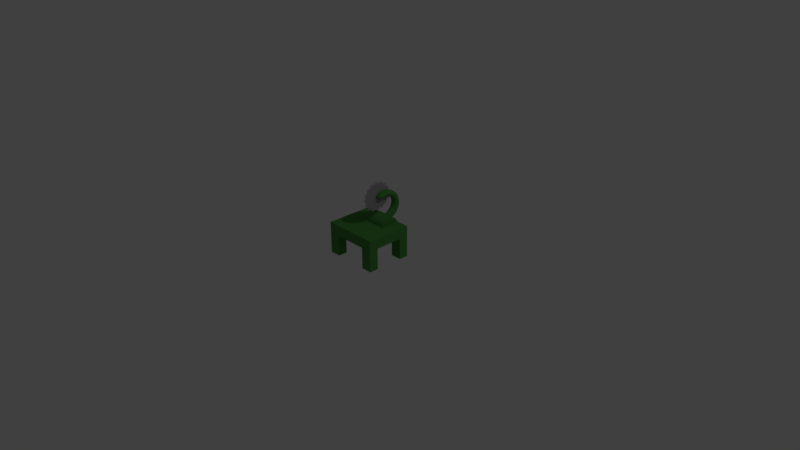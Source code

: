 # Source: lesorub_1_.blend  (saved by Blender 2.79.0; exported with 4.5.12 LTS)
import bpy
from mathutils import Matrix  # noqa: F401  (used for matrix-valued properties, if any)

bpy.ops.wm.read_factory_settings(use_empty=True)
scene = bpy.context.scene
scene.name = 'Scene'

# ---- collections
col_collection_1 = bpy.data.collections.new('Collection 1'); scene.collection.children.link(col_collection_1)

# ---- materials (node trees are filled in below, after node groups)
mat_material = bpy.data.materials.new('Material')
mat_material.alpha_threshold = 0.0
mat_material.use_transparent_shadow = False
mat_material.diffuse_color = (0.07923, 0.2883, 0.06153, 1.0)
mat_material.roughness = 0.5
mat_material.line_color = (0.0, 0.0, 0.0, 1.0)
mat_material_001 = bpy.data.materials.new('Material.001')
mat_material_001.alpha_threshold = 0.0
mat_material_001.use_transparent_shadow = False
mat_material_001.diffuse_color = (0.3424, 0.3424, 0.3424, 1.0)
mat_material_001.roughness = 0.5

# ---- material node trees

# ---- world
world_world = bpy.data.worlds.new('World'); scene.world = world_world
world_world.color = (0.05088, 0.05088, 0.05088)
world_world.use_sun_shadow = False
world_world.sun_shadow_jitter_overblur = 0.0
world_world.cycles.sampling_method = 'MANUAL'

# ---- cameras
cam_camera = bpy.data.cameras.new('Camera')
cam_camera.clip_end = 100.0
cam_camera.lens = 35.0
cam_camera.sensor_width = 32.0
cam_camera.sensor_height = 18.0
cam_camera.ortho_scale = 7.314
cam_camera.dof.focus_distance = 0.0
cam_camera.dof.aperture_fstop = 128.0

# ---- lights
light_lamp = bpy.data.lights.new('Lamp', 'POINT')
light_lamp.transmission_factor = 0.0
light_lamp.cutoff_distance = 30.0
light_lamp.energy = 100.0
light_lamp.shadow_buffer_clip_start = 1.001
light_lamp.shadow_soft_size = 0.1
light_lamp.shadow_maximum_resolution = 0.006
light_lamp.use_absolute_resolution = True

# ---- meshes
me_cube = bpy.data.meshes.new('Cube')
me_cube.from_pydata([(1.0, 1.0, 1.5), (1.0, -1.0, 1.5), (-1.0, -1.0, 1.5), (-1.0, 1.0, 1.5), (1.0, 0.6, 1.0), (1.0, -0.6, 1.0), (0.6, 1.0, 1.0), (-0.6, 1.0, 1.0), (0.6, -1.0, 1.0), (-0.6, -1.0, 1.0), (-1.0, -0.6, 1.0), (-1.0, 0.6, 1.0), (0.6, 0.6, 1.0), (-0.6, 0.6, 1.0), (0.6, -0.6, 1.0), (-0.6, -0.6, 1.0), (1.0, -0.6, 0.0), (1.0, -1.0, 0.0), (-0.6, 1.0, 0.0), (-1.0, 1.0, 0.0), (-0.6, -1.0, 0.0), (-1.0, -1.0, 0.0), (-1.0, 0.6, 0.0), (1.0, 1.0, 0.0), (1.0, 0.6, 0.0), (0.6, 1.0, 0.0), (0.6, -1.0, 0.0), (-1.0, -0.6, 0.0), (-0.6, 0.6, 0.0), (0.6, 0.6, 0.0), (-0.6, -0.6, 0.0), (0.6, -0.6, 0.0), (-0.239, 0.9496, 1.454), (0.561, 0.9496, 1.454), (-0.239, 0.1496, 1.454), (0.561, 0.1496, 1.454), (-0.239, 0.1573, 1.532), (0.561, 0.1573, 1.532), (-0.239, 0.1801, 1.607), (0.561, 0.1801, 1.607), (-0.239, 0.217, 1.677), (0.561, 0.217, 1.677), (-0.239, 0.2668, 1.737), (0.561, 0.2668, 1.737), (-0.239, 0.3274, 1.787), (0.561, 0.3274, 1.787), (-0.239, 0.3965, 1.824), (0.561, 0.3965, 1.824), (-0.239, 0.4716, 1.847), (0.561, 0.4716, 1.847), (-0.239, 0.5496, 1.854), (0.561, 0.5496, 1.854), (-0.239, 0.6277, 1.847), (0.561, 0.6277, 1.847), (-0.239, 0.7027, 1.824), (0.561, 0.7027, 1.824), (-0.239, 0.7719, 1.787), (0.561, 0.7719, 1.787), (-0.239, 0.8325, 1.737), (0.561, 0.8325, 1.737), (-0.239, 0.8822, 1.677), (0.561, 0.8822, 1.677), (-0.239, 0.9192, 1.607), (0.561, 0.9192, 1.607), (-0.239, 0.9419, 1.532), (0.561, 0.9419, 1.532), (0.196, 0.6551, 1.572), (0.2412, 0.6551, 1.584), (0.2743, 0.6551, 1.617), (0.2864, 0.6551, 1.662), (0.2743, 0.6551, 1.708), (0.2412, 0.6551, 1.741), (0.196, 0.6551, 1.753), (0.1508, 0.6551, 1.741), (0.1177, 0.6551, 1.708), (0.1055, 0.6551, 1.662), (0.1177, 0.6551, 1.617), (0.1508, 0.6551, 1.584), (0.196, 0.7515, 1.521), (0.2698, 0.7489, 1.541), (0.3239, 0.7418, 1.594), (0.3437, 0.7322, 1.667), (0.3239, 0.7225, 1.741), (0.2698, 0.7155, 1.794), (0.196, 0.7129, 1.814), (0.1221, 0.7155, 1.794), (0.06803, 0.7225, 1.741), (0.04823, 0.7322, 1.667), (0.06803, 0.7418, 1.594), (0.1221, 0.7489, 1.541), (0.196, 0.8462, 1.54), (0.2698, 0.8411, 1.559), (0.3239, 0.8271, 1.611), (0.3437, 0.808, 1.683), (0.3239, 0.7889, 1.754), (0.2698, 0.7749, 1.806), (0.196, 0.7698, 1.825), (0.1221, 0.7749, 1.806), (0.06803, 0.7889, 1.754), (0.04823, 0.808, 1.683), (0.06803, 0.8271, 1.611), (0.1221, 0.8411, 1.559), (0.196, 0.9377, 1.571), (0.2698, 0.9301, 1.589), (0.3239, 0.9095, 1.639), (0.3437, 0.8812, 1.707), (0.3239, 0.8529, 1.776), (0.2698, 0.8322, 1.826), (0.196, 0.8247, 1.844), (0.1221, 0.8322, 1.826), (0.06803, 0.8529, 1.776), (0.04823, 0.8812, 1.707), (0.06803, 0.9095, 1.639), (0.1221, 0.9301, 1.589), (0.196, 1.024, 1.614), (0.2698, 1.014, 1.631), (0.3239, 0.9874, 1.678), (0.3437, 0.9505, 1.742), (0.3239, 0.9136, 1.806), (0.2698, 0.8865, 1.852), (0.196, 0.8766, 1.87), (0.1221, 0.8865, 1.852), (0.06803, 0.9136, 1.806), (0.04823, 0.9505, 1.742), (0.06803, 0.9874, 1.678), (0.1221, 1.014, 1.631), (0.196, 1.105, 1.667), (0.2698, 1.093, 1.683), (0.3239, 1.06, 1.726), (0.3437, 1.015, 1.785), (0.3239, 0.9698, 1.843), (0.2698, 0.9369, 1.886), (0.196, 0.9249, 1.902), (0.1221, 0.9369, 1.886), (0.06803, 0.9698, 1.843), (0.04823, 1.015, 1.785), (0.06803, 1.06, 1.726), (0.1221, 1.093, 1.683), (0.196, 1.177, 1.731), (0.2698, 1.163, 1.745), (0.3239, 1.125, 1.783), (0.3437, 1.073, 1.836), (0.3239, 1.021, 1.888), (0.2698, 0.9824, 1.926), (0.196, 0.9684, 1.94), (0.1221, 0.9824, 1.926), (0.06803, 1.021, 1.888), (0.04823, 1.073, 1.836), (0.06803, 1.125, 1.783), (0.1221, 1.163, 1.745), (0.196, 1.241, 1.804), (0.2698, 1.225, 1.816), (0.3239, 1.182, 1.849), (0.3437, 1.124, 1.894), (0.3239, 1.065, 1.939), (0.2698, 1.022, 1.972), (0.196, 1.007, 1.984), (0.1221, 1.022, 1.972), (0.06803, 1.065, 1.939), (0.04823, 1.124, 1.894), (0.06803, 1.182, 1.849), (0.1221, 1.225, 1.816), (0.196, 1.295, 1.884), (0.2698, 1.278, 1.894), (0.3239, 1.231, 1.921), (0.3437, 1.167, 1.958), (0.3239, 1.103, 1.995), (0.2698, 1.056, 2.022), (0.196, 1.039, 2.032), (0.1221, 1.056, 2.022), (0.06803, 1.103, 1.995), (0.04823, 1.167, 1.958), (0.06803, 1.231, 1.921), (0.1221, 1.278, 1.894), (0.196, 1.337, 1.971), (0.2698, 1.319, 1.978), (0.3239, 1.269, 1.999), (0.3437, 1.201, 2.027), (0.3239, 1.133, 2.055), (0.2698, 1.083, 2.076), (0.196, 1.065, 2.084), (0.1221, 1.083, 2.076), (0.06803, 1.133, 2.055), (0.04823, 1.201, 2.027), (0.06803, 1.269, 1.999), (0.1221, 1.319, 1.978), (0.196, 1.369, 2.062), (0.2698, 1.349, 2.067), (0.3239, 1.297, 2.081), (0.3437, 1.226, 2.1), (0.3239, 1.154, 2.12), (0.2698, 1.102, 2.134), (0.196, 1.083, 2.139), (0.1221, 1.102, 2.134), (0.06803, 1.154, 2.12), (0.04823, 1.226, 2.1), (0.06803, 1.297, 2.081), (0.1221, 1.349, 2.067), (0.196, 1.387, 2.157), (0.2698, 1.368, 2.16), (0.3239, 1.314, 2.167), (0.3437, 1.241, 2.176), (0.3239, 1.168, 2.186), (0.2698, 1.114, 2.193), (0.196, 1.094, 2.196), (0.1221, 1.114, 2.193), (0.06803, 1.168, 2.186), (0.04823, 1.241, 2.176), (0.06803, 1.314, 2.167), (0.1221, 1.368, 2.16), (0.196, 1.394, 2.253), (0.2698, 1.374, 2.253), (0.3239, 1.32, 2.253), (0.3437, 1.246, 2.253), (0.3239, 1.172, 2.253), (0.2698, 1.118, 2.253), (0.196, 1.098, 2.253), (0.1221, 1.118, 2.253), (0.06803, 1.172, 2.253), (0.04823, 1.246, 2.253), (0.06803, 1.32, 2.253), (0.1221, 1.374, 2.253), (0.196, 1.387, 2.35), (0.2698, 1.368, 2.347), (0.3239, 1.314, 2.34), (0.3437, 1.241, 2.33), (0.3239, 1.168, 2.321), (0.2698, 1.114, 2.314), (0.196, 1.094, 2.311), (0.1221, 1.114, 2.314), (0.06803, 1.168, 2.321), (0.04823, 1.241, 2.33), (0.06803, 1.314, 2.34), (0.1221, 1.368, 2.347), (0.196, 1.369, 2.445), (0.2698, 1.349, 2.439), (0.3239, 1.297, 2.425), (0.3437, 1.226, 2.406), (0.3239, 1.154, 2.387), (0.2698, 1.102, 2.373), (0.196, 1.083, 2.368), (0.1221, 1.102, 2.373), (0.06803, 1.154, 2.387), (0.04823, 1.226, 2.406), (0.06803, 1.297, 2.425), (0.1221, 1.349, 2.439), (0.196, 1.337, 2.536), (0.2698, 1.319, 2.528), (0.3239, 1.269, 2.508), (0.3437, 1.201, 2.479), (0.3239, 1.133, 2.451), (0.2698, 1.083, 2.431), (0.196, 1.065, 2.423), (0.1221, 1.083, 2.431), (0.06803, 1.133, 2.451), (0.04823, 1.201, 2.479), (0.06803, 1.269, 2.508), (0.1221, 1.319, 2.528), (0.196, 1.295, 2.623), (0.2698, 1.278, 2.613), (0.3239, 1.231, 2.586), (0.3437, 1.167, 2.549), (0.3239, 1.103, 2.512), (0.2698, 1.056, 2.485), (0.196, 1.039, 2.475), (0.1221, 1.056, 2.485), (0.06803, 1.103, 2.512), (0.04823, 1.167, 2.549), (0.06803, 1.231, 2.586), (0.1221, 1.278, 2.613), (0.196, 1.241, 2.703), (0.2698, 1.225, 2.691), (0.3239, 1.182, 2.658), (0.3437, 1.124, 2.613), (0.3239, 1.065, 2.568), (0.2698, 1.022, 2.535), (0.196, 1.007, 2.523), (0.1221, 1.022, 2.535), (0.06803, 1.065, 2.568), (0.04823, 1.124, 2.613), (0.06803, 1.182, 2.658), (0.1221, 1.225, 2.691), (0.196, 1.177, 2.776), (0.2698, 1.163, 2.762), (0.3239, 1.125, 2.723), (0.3437, 1.073, 2.671), (0.3239, 1.021, 2.619), (0.2698, 0.9824, 2.581), (0.196, 0.9684, 2.567), (0.1221, 0.9824, 2.581), (0.06803, 1.021, 2.619), (0.04823, 1.073, 2.671), (0.06803, 1.125, 2.723), (0.1221, 1.163, 2.762), (0.196, 1.105, 2.839), (0.2698, 1.093, 2.824), (0.3239, 1.06, 2.781), (0.3437, 1.015, 2.722), (0.3239, 0.9698, 2.664), (0.2698, 0.9369, 2.621), (0.196, 0.9249, 2.605), (0.1221, 0.9369, 2.621), (0.06803, 0.9698, 2.664), (0.04823, 1.015, 2.722), (0.06803, 1.06, 2.781), (0.1221, 1.093, 2.824), (0.196, 1.024, 2.893), (0.2698, 1.014, 2.876), (0.3239, 0.9874, 2.829), (0.3437, 0.9505, 2.765), (0.3239, 0.9136, 2.701), (0.2698, 0.8865, 2.654), (0.196, 0.8766, 2.637), (0.1221, 0.8865, 2.654), (0.06803, 0.9136, 2.701), (0.04823, 0.9505, 2.765), (0.06803, 0.9874, 2.829), (0.1221, 1.014, 2.876), (0.196, 0.9377, 2.936), (0.2698, 0.9301, 2.917), (0.3239, 0.9095, 2.868), (0.3437, 0.8812, 2.799), (0.3239, 0.8529, 2.731), (0.2698, 0.8322, 2.681), (0.196, 0.8247, 2.663), (0.1221, 0.8322, 2.681), (0.06803, 0.8529, 2.731), (0.04823, 0.8812, 2.799), (0.06803, 0.9095, 2.868), (0.1221, 0.9301, 2.917), (0.196, 0.8462, 2.967), (0.2698, 0.8411, 2.948), (0.3239, 0.8271, 2.895), (0.3437, 0.808, 2.824), (0.3239, 0.7889, 2.753), (0.2698, 0.7749, 2.701), (0.196, 0.7698, 2.681), (0.1221, 0.7749, 2.701), (0.06803, 0.7889, 2.753), (0.04823, 0.808, 2.824), (0.06803, 0.8271, 2.895), (0.1221, 0.8411, 2.948), (0.196, 0.7515, 2.986), (0.2698, 0.7489, 2.966), (0.3239, 0.7418, 2.912), (0.3437, 0.7322, 2.839), (0.3239, 0.7225, 2.766), (0.2698, 0.7155, 2.712), (0.196, 0.7129, 2.693), (0.1221, 0.7155, 2.712), (0.06803, 0.7225, 2.766), (0.04823, 0.7322, 2.839), (0.06803, 0.7418, 2.912), (0.1221, 0.7489, 2.966), (0.196, 0.6551, 2.992), (0.2698, 0.6551, 2.972), (0.3239, 0.6551, 2.918), (0.3437, 0.6551, 2.844), (0.3239, 0.6551, 2.77), (0.2698, 0.6551, 2.716), (0.196, 0.6551, 2.697), (0.1221, 0.6551, 2.716), (0.06803, 0.6551, 2.77), (0.04823, 0.6551, 2.844), (0.06803, 0.6551, 2.918), (0.1221, 0.6551, 2.972), (0.196, 0.5586, 2.986), (0.2698, 0.5612, 2.966), (0.3239, 0.5683, 2.912), (0.3437, 0.5779, 2.839), (0.3239, 0.5876, 2.766), (0.2698, 0.5946, 2.712), (0.196, 0.5972, 2.693), (0.1221, 0.5946, 2.712), (0.06803, 0.5876, 2.766), (0.04823, 0.5779, 2.839), (0.06803, 0.5683, 2.912), (0.1221, 0.5612, 2.966), (0.196, 0.4639, 2.967), (0.2698, 0.469, 2.948), (0.3239, 0.483, 2.895), (0.3437, 0.5021, 2.824), (0.3239, 0.5212, 2.753), (0.2698, 0.5352, 2.701), (0.196, 0.5403, 2.681), (0.1221, 0.5352, 2.701), (0.06803, 0.5212, 2.753), (0.04823, 0.5021, 2.824), (0.06803, 0.483, 2.895), (0.1221, 0.469, 2.948), (0.196, 0.3724, 2.936), (0.2698, 0.38, 2.917), (0.3239, 0.4007, 2.868), (0.3437, 0.4289, 2.799), (0.3239, 0.4572, 2.731), (0.2698, 0.4779, 2.681), (0.196, 0.4855, 2.663), (0.1221, 0.4779, 2.681), (0.06803, 0.4572, 2.731), (0.04823, 0.4289, 2.799), (0.06803, 0.4007, 2.868), (0.1221, 0.38, 2.917), (0.196, 0.2954, 2.876), (0.2601, 0.304, 2.861), (0.3071, 0.3275, 2.821), (0.3243, 0.3596, 2.765), (0.3071, 0.3917, 2.71), (0.2601, 0.4152, 2.669), (0.196, 0.4238, 2.654), (0.1318, 0.4152, 2.669), (0.08479, 0.3917, 2.71), (0.06759, 0.3596, 2.765), (0.08479, 0.3275, 2.821), (0.1318, 0.304, 2.861), (0.196, 0.2466, 2.786), (0.236, 0.2532, 2.777), (0.2652, 0.271, 2.754), (0.276, 0.2953, 2.722), (0.2652, 0.3197, 2.69), (0.236, 0.3375, 2.667), (0.196, 0.344, 2.659), (0.156, 0.3375, 2.667), (0.1267, 0.3197, 2.69), (0.116, 0.2953, 2.722), (0.1267, 0.271, 2.754), (0.156, 0.2532, 2.777), (0.1313, 0.9862, 2.79), (0.1313, 0.8551, 2.974), (0.1313, 0.9345, 3.05), (0.1313, 0.7429, 3.17), (0.1313, 0.787, 3.271), (0.1313, 0.5641, 3.308), (0.1313, 0.5664, 3.418), (0.1313, 0.3461, 3.368), (0.1313, 0.3061, 3.47), (0.1313, 0.122, 3.339), (0.1313, 0.04583, 3.418), (0.1313, -0.07411, 3.227), (0.1313, -0.1748, 3.271), (0.1313, -0.2123, 3.048), (0.1313, -0.3223, 3.05), (0.1313, -0.2716, 2.83), (0.1313, -0.374, 2.79), (0.1313, -0.2429, 2.606), (0.1313, -0.3223, 2.53), (0.1313, -0.1307, 2.41), (0.1313, -0.1748, 2.309), (0.1313, 0.0481, 2.272), (0.1313, 0.04583, 2.162), (0.1313, 0.2661, 2.212), (0.1313, 0.3061, 2.11), (0.1313, 0.4902, 2.241), (0.1313, 0.5664, 2.162), (0.1313, 0.6863, 2.353), (0.1313, 0.787, 2.309), (0.1313, 0.8245, 2.532), (0.1313, 0.9345, 2.53), (0.1313, 0.8838, 2.75), (0.1507, 1.009, 2.79), (0.1507, 0.8732, 2.98), (0.1507, 0.9552, 3.059), (0.1507, 0.7572, 3.183), (0.1507, 0.8029, 3.287), (0.1507, 0.5726, 3.325), (0.1507, 0.5749, 3.439), (0.1507, 0.3474, 3.387), (0.1507, 0.3061, 3.492), (0.1507, 0.1159, 3.357), (0.1507, 0.03726, 3.439), (0.1507, -0.08663, 3.241), (0.1507, -0.1907, 3.287), (0.1507, -0.2294, 3.056), (0.1507, -0.3429, 3.059), (0.1507, -0.2906, 2.831), (0.1507, -0.3964, 2.79), (0.1507, -0.261, 2.6), (0.1507, -0.3429, 2.521), (0.1507, -0.145, 2.397), (0.1507, -0.1907, 2.293), (0.1507, 0.03961, 2.254), (0.1507, 0.03726, 2.141), (0.1507, 0.2648, 2.193), (0.1507, 0.3061, 2.087), (0.1507, 0.4963, 2.223), (0.1507, 0.575, 2.141), (0.1507, 0.6988, 2.339), (0.1507, 0.8029, 2.293), (0.1507, 0.8416, 2.523), (0.1507, 0.9552, 2.521), (0.1507, 0.9028, 2.749)], [], [(1, 2, 21, 20, 9, 8, 26, 17), (0, 3, 2, 1), (1, 17, 16, 5, 4, 24, 23, 0), (10, 27, 21, 2, 3, 19, 22, 11), (0, 23, 25, 6, 7, 18, 19, 3), (10, 11, 13, 7, 6, 12, 4, 5, 14, 8, 9, 15), (8, 14, 31, 26), (30, 20, 21, 27), (18, 28, 22, 19), (23, 24, 29, 25), (16, 17, 26, 31), (13, 11, 22, 28), (10, 15, 30, 27), (7, 13, 28, 18), (4, 12, 29, 24), (14, 5, 16, 31), (15, 9, 20, 30), (12, 6, 25, 29), (35, 33, 65, 63, 61, 59, 57, 55, 53, 51, 49, 47, 45, 43, 41, 39, 37), (34, 35, 37, 36), (36, 37, 39, 38), (38, 39, 41, 40), (40, 41, 43, 42), (42, 43, 45, 44), (44, 45, 47, 46), (46, 47, 49, 48), (48, 49, 51, 50), (50, 51, 53, 52), (52, 53, 55, 54), (54, 55, 57, 56), (56, 57, 59, 58), (58, 59, 61, 60), (60, 61, 63, 62), (62, 63, 65, 64), (64, 65, 33, 32), (34, 36, 38, 40, 42, 44, 46, 48, 50, 52, 54, 56, 58, 60, 62, 64, 32), (32, 33, 35, 34), (66, 78, 79, 67), (67, 79, 80, 68), (68, 80, 81, 69), (69, 81, 82, 70), (70, 82, 83, 71), (71, 83, 84, 72), (72, 84, 85, 73), (73, 85, 86, 74), (74, 86, 87, 75), (75, 87, 88, 76), (76, 88, 89, 77), (77, 89, 78, 66), (78, 90, 91, 79), (79, 91, 92, 80), (80, 92, 93, 81), (81, 93, 94, 82), (82, 94, 95, 83), (83, 95, 96, 84), (84, 96, 97, 85), (85, 97, 98, 86), (86, 98, 99, 87), (87, 99, 100, 88), (88, 100, 101, 89), (89, 101, 90, 78), (90, 102, 103, 91), (91, 103, 104, 92), (92, 104, 105, 93), (93, 105, 106, 94), (94, 106, 107, 95), (95, 107, 108, 96), (96, 108, 109, 97), (97, 109, 110, 98), (98, 110, 111, 99), (99, 111, 112, 100), (100, 112, 113, 101), (101, 113, 102, 90), (102, 114, 115, 103), (103, 115, 116, 104), (104, 116, 117, 105), (105, 117, 118, 106), (106, 118, 119, 107), (107, 119, 120, 108), (108, 120, 121, 109), (109, 121, 122, 110), (110, 122, 123, 111), (111, 123, 124, 112), (112, 124, 125, 113), (113, 125, 114, 102), (114, 126, 127, 115), (115, 127, 128, 116), (116, 128, 129, 117), (117, 129, 130, 118), (118, 130, 131, 119), (119, 131, 132, 120), (120, 132, 133, 121), (121, 133, 134, 122), (122, 134, 135, 123), (123, 135, 136, 124), (124, 136, 137, 125), (125, 137, 126, 114), (126, 138, 139, 127), (127, 139, 140, 128), (128, 140, 141, 129), (129, 141, 142, 130), (130, 142, 143, 131), (131, 143, 144, 132), (132, 144, 145, 133), (133, 145, 146, 134), (134, 146, 147, 135), (135, 147, 148, 136), (136, 148, 149, 137), (137, 149, 138, 126), (138, 150, 151, 139), (139, 151, 152, 140), (140, 152, 153, 141), (141, 153, 154, 142), (142, 154, 155, 143), (143, 155, 156, 144), (144, 156, 157, 145), (145, 157, 158, 146), (146, 158, 159, 147), (147, 159, 160, 148), (148, 160, 161, 149), (149, 161, 150, 138), (150, 162, 163, 151), (151, 163, 164, 152), (152, 164, 165, 153), (153, 165, 166, 154), (154, 166, 167, 155), (155, 167, 168, 156), (156, 168, 169, 157), (157, 169, 170, 158), (158, 170, 171, 159), (159, 171, 172, 160), (160, 172, 173, 161), (161, 173, 162, 150), (162, 174, 175, 163), (163, 175, 176, 164), (164, 176, 177, 165), (165, 177, 178, 166), (166, 178, 179, 167), (167, 179, 180, 168), (168, 180, 181, 169), (169, 181, 182, 170), (170, 182, 183, 171), (171, 183, 184, 172), (172, 184, 185, 173), (173, 185, 174, 162), (174, 186, 187, 175), (175, 187, 188, 176), (176, 188, 189, 177), (177, 189, 190, 178), (178, 190, 191, 179), (179, 191, 192, 180), (180, 192, 193, 181), (181, 193, 194, 182), (182, 194, 195, 183), (183, 195, 196, 184), (184, 196, 197, 185), (185, 197, 186, 174), (186, 198, 199, 187), (187, 199, 200, 188), (188, 200, 201, 189), (189, 201, 202, 190), (190, 202, 203, 191), (191, 203, 204, 192), (192, 204, 205, 193), (193, 205, 206, 194), (194, 206, 207, 195), (195, 207, 208, 196), (196, 208, 209, 197), (197, 209, 198, 186), (198, 210, 211, 199), (199, 211, 212, 200), (200, 212, 213, 201), (201, 213, 214, 202), (202, 214, 215, 203), (203, 215, 216, 204), (204, 216, 217, 205), (205, 217, 218, 206), (206, 218, 219, 207), (207, 219, 220, 208), (208, 220, 221, 209), (209, 221, 210, 198), (210, 222, 223, 211), (211, 223, 224, 212), (212, 224, 225, 213), (213, 225, 226, 214), (214, 226, 227, 215), (215, 227, 228, 216), (216, 228, 229, 217), (217, 229, 230, 218), (218, 230, 231, 219), (219, 231, 232, 220), (220, 232, 233, 221), (221, 233, 222, 210), (222, 234, 235, 223), (223, 235, 236, 224), (224, 236, 237, 225), (225, 237, 238, 226), (226, 238, 239, 227), (227, 239, 240, 228), (228, 240, 241, 229), (229, 241, 242, 230), (230, 242, 243, 231), (231, 243, 244, 232), (232, 244, 245, 233), (233, 245, 234, 222), (234, 246, 247, 235), (235, 247, 248, 236), (236, 248, 249, 237), (237, 249, 250, 238), (238, 250, 251, 239), (239, 251, 252, 240), (240, 252, 253, 241), (241, 253, 254, 242), (242, 254, 255, 243), (243, 255, 256, 244), (244, 256, 257, 245), (245, 257, 246, 234), (246, 258, 259, 247), (247, 259, 260, 248), (248, 260, 261, 249), (249, 261, 262, 250), (250, 262, 263, 251), (251, 263, 264, 252), (252, 264, 265, 253), (253, 265, 266, 254), (254, 266, 267, 255), (255, 267, 268, 256), (256, 268, 269, 257), (257, 269, 258, 246), (258, 270, 271, 259), (259, 271, 272, 260), (260, 272, 273, 261), (261, 273, 274, 262), (262, 274, 275, 263), (263, 275, 276, 264), (264, 276, 277, 265), (265, 277, 278, 266), (266, 278, 279, 267), (267, 279, 280, 268), (268, 280, 281, 269), (269, 281, 270, 258), (270, 282, 283, 271), (271, 283, 284, 272), (272, 284, 285, 273), (273, 285, 286, 274), (274, 286, 287, 275), (275, 287, 288, 276), (276, 288, 289, 277), (277, 289, 290, 278), (278, 290, 291, 279), (279, 291, 292, 280), (280, 292, 293, 281), (281, 293, 282, 270), (282, 294, 295, 283), (283, 295, 296, 284), (284, 296, 297, 285), (285, 297, 298, 286), (286, 298, 299, 287), (287, 299, 300, 288), (288, 300, 301, 289), (289, 301, 302, 290), (290, 302, 303, 291), (291, 303, 304, 292), (292, 304, 305, 293), (293, 305, 294, 282), (294, 306, 307, 295), (295, 307, 308, 296), (296, 308, 309, 297), (297, 309, 310, 298), (298, 310, 311, 299), (299, 311, 312, 300), (300, 312, 313, 301), (301, 313, 314, 302), (302, 314, 315, 303), (303, 315, 316, 304), (304, 316, 317, 305), (305, 317, 306, 294), (306, 318, 319, 307), (307, 319, 320, 308), (308, 320, 321, 309), (309, 321, 322, 310), (310, 322, 323, 311), (311, 323, 324, 312), (312, 324, 325, 313), (313, 325, 326, 314), (314, 326, 327, 315), (315, 327, 328, 316), (316, 328, 329, 317), (317, 329, 318, 306), (318, 330, 331, 319), (319, 331, 332, 320), (320, 332, 333, 321), (321, 333, 334, 322), (322, 334, 335, 323), (323, 335, 336, 324), (324, 336, 337, 325), (325, 337, 338, 326), (326, 338, 339, 327), (327, 339, 340, 328), (328, 340, 341, 329), (329, 341, 330, 318), (330, 342, 343, 331), (331, 343, 344, 332), (332, 344, 345, 333), (333, 345, 346, 334), (334, 346, 347, 335), (335, 347, 348, 336), (336, 348, 349, 337), (337, 349, 350, 338), (338, 350, 351, 339), (339, 351, 352, 340), (340, 352, 353, 341), (341, 353, 342, 330), (342, 354, 355, 343), (343, 355, 356, 344), (344, 356, 357, 345), (345, 357, 358, 346), (346, 358, 359, 347), (347, 359, 360, 348), (348, 360, 361, 349), (349, 361, 362, 350), (350, 362, 363, 351), (351, 363, 364, 352), (352, 364, 365, 353), (353, 365, 354, 342), (354, 366, 367, 355), (355, 367, 368, 356), (356, 368, 369, 357), (357, 369, 370, 358), (358, 370, 371, 359), (359, 371, 372, 360), (360, 372, 373, 361), (361, 373, 374, 362), (362, 374, 375, 363), (363, 375, 376, 364), (364, 376, 377, 365), (365, 377, 366, 354), (366, 378, 379, 367), (367, 379, 380, 368), (368, 380, 381, 369), (369, 381, 382, 370), (370, 382, 383, 371), (371, 383, 384, 372), (372, 384, 385, 373), (373, 385, 386, 374), (374, 386, 387, 375), (375, 387, 388, 376), (376, 388, 389, 377), (377, 389, 378, 366), (378, 390, 391, 379), (379, 391, 392, 380), (380, 392, 393, 381), (381, 393, 394, 382), (382, 394, 395, 383), (383, 395, 396, 384), (384, 396, 397, 385), (385, 397, 398, 386), (386, 398, 399, 387), (387, 399, 400, 388), (388, 400, 401, 389), (389, 401, 390, 378), (390, 402, 403, 391), (391, 403, 404, 392), (392, 404, 405, 393), (393, 405, 406, 394), (394, 406, 407, 395), (395, 407, 408, 396), (396, 408, 409, 397), (397, 409, 410, 398), (398, 410, 411, 399), (399, 411, 412, 400), (400, 412, 413, 401), (401, 413, 402, 390), (402, 414, 415, 403), (403, 415, 416, 404), (404, 416, 417, 405), (405, 417, 418, 406), (406, 418, 419, 407), (407, 419, 420, 408), (408, 420, 421, 409), (409, 421, 422, 410), (410, 422, 423, 411), (411, 423, 424, 412), (412, 424, 425, 413), (413, 425, 414, 402), (423, 422, 421, 420, 419, 418, 417, 416, 415, 414, 425, 424), (66, 67, 68, 69, 70, 71, 72, 73, 74, 75, 76, 77), (427, 426, 457, 456, 455, 454, 453, 452, 451, 450, 449, 448, 447, 446, 445, 444, 443, 442, 441, 440, 439, 438, 437, 436, 435, 434, 433, 432, 431, 430, 429, 428), (459, 460, 461, 462, 463, 464, 465, 466, 467, 468, 469, 470, 471, 472, 473, 474, 475, 476, 477, 478, 479, 480, 481, 482, 483, 484, 485, 486, 487, 488, 489, 458), (457, 426, 458, 489), (444, 445, 477, 476), (431, 432, 464, 463), (445, 446, 478, 477), (432, 433, 465, 464), (446, 447, 479, 478), (433, 434, 466, 465), (447, 448, 480, 479), (434, 435, 467, 466), (448, 449, 481, 480), (435, 436, 468, 467), (449, 450, 482, 481), (436, 437, 469, 468), (450, 451, 483, 482), (437, 438, 470, 469), (451, 452, 484, 483), (438, 439, 471, 470), (452, 453, 485, 484), (439, 440, 472, 471), (426, 427, 459, 458), (453, 454, 486, 485), (440, 441, 473, 472), (427, 428, 460, 459), (454, 455, 487, 486), (441, 442, 474, 473), (428, 429, 461, 460), (455, 456, 488, 487), (442, 443, 475, 474), (429, 430, 462, 461), (456, 457, 489, 488), (443, 444, 476, 475), (430, 431, 463, 462)])
me_cube.polygons.foreach_set('material_index', [0, 0, 0, 0, 0, 0, 0, 0, 0, 0, 0, 0, 0, 0, 0, 0, 0, 0, 0, 0, 0, 0, 0, 0, 0, 0, 0, 0, 0, 0, 0, 0, 0, 0, 0, 0, 0, 0, 0, 0, 0, 0, 0, 0, 0, 0, 0, 0, 0, 0, 0, 0, 0, 0, 0, 0, 0, 0, 0, 0, 0, 0, 0, 0, 0, 0, 0, 0, 0, 0, 0, 0, 0, 0, 0, 0, 0, 0, 0, 0, 0, 0, 0, 0, 0, 0, 0, 0, 0, 0, 0, 0, 0, 0, 0, 0, 0, 0, 0, 0, 0, 0, 0, 0, 0, 0, 0, 0, 0, 0, 0, 0, 0, 0, 0, 0, 0, 0, 0, 0, 0, 0, 0, 0, 0, 0, 0, 0, 0, 0, 0, 0, 0, 0, 0, 0, 0, 0, 0, 0, 0, 0, 0, 0, 0, 0, 0, 0, 0, 0, 0, 0, 0, 0, 0, 0, 0, 0, 0, 0, 0, 0, 0, 0, 0, 0, 0, 0, 0, 0, 0, 0, 0, 0, 0, 0, 0, 0, 0, 0, 0, 0, 0, 0, 0, 0, 0, 0, 0, 0, 0, 0, 0, 0, 0, 0, 0, 0, 0, 0, 0, 0, 0, 0, 0, 0, 0, 0, 0, 0, 0, 0, 0, 0, 0, 0, 0, 0, 0, 0, 0, 0, 0, 0, 0, 0, 0, 0, 0, 0, 0, 0, 0, 0, 0, 0, 0, 0, 0, 0, 0, 0, 0, 0, 0, 0, 0, 0, 0, 0, 0, 0, 0, 0, 0, 0, 0, 0, 0, 0, 0, 0, 0, 0, 0, 0, 0, 0, 0, 0, 0, 0, 0, 0, 0, 0, 0, 0, 0, 0, 0, 0, 0, 0, 0, 0, 0, 0, 0, 0, 0, 0, 0, 0, 0, 0, 0, 0, 0, 0, 0, 0, 0, 0, 0, 0, 0, 0, 0, 0, 0, 0, 0, 0, 0, 0, 0, 0, 0, 0, 0, 0, 0, 0, 0, 0, 0, 0, 0, 0, 0, 0, 0, 0, 0, 0, 0, 0, 0, 0, 0, 0, 0, 0, 0, 0, 0, 0, 0, 0, 0, 0, 0, 0, 0, 0, 0, 0, 0, 0, 0, 0, 0, 0, 0, 0, 0, 0, 0, 0, 0, 0, 0, 0, 0, 0, 0, 0, 0, 0, 0, 0, 0, 0, 0, 0, 0, 1, 1, 0, 1, 1, 1, 1, 1, 1, 1, 1, 1, 1, 1, 1, 1, 1, 1, 1, 1, 1, 1, 1, 1, 1, 1, 1, 1, 1, 1, 1, 1, 1, 1])
me_cube.materials.append(mat_material)
me_cube.materials.append(mat_material_001)
me_cube.use_remesh_preserve_volume = False
me_cube.use_remesh_preserve_attributes = False
me_cube.use_mirror_vertex_groups = False
me_cube.update()

# ---- objects
ob_cube = bpy.data.objects.new('Cube', me_cube)
ob_lamp = bpy.data.objects.new('Lamp', light_lamp)
ob_camera = bpy.data.objects.new('Camera', cam_camera)

# ---- transforms, parenting, visibility, modifiers, constraints
ob_cube.location = (0.0, 0.0, 0.0)
ob_cube.scale = (0.375, 0.3133, 0.2863)
ob_cube.lock_rotations_4d = False
ob_cube.empty_display_type = 'ARROWS'
ob_cube.lineart.crease_threshold = 0.0
ob_lamp.location = (4.076, 1.005, 5.904)
ob_lamp.rotation_euler = (0.6503, 0.05522, 1.866)
ob_lamp.lock_rotations_4d = False
ob_lamp.empty_display_type = 'ARROWS'
ob_lamp.color = (0.0, 0.0, 0.0, 0.0)
ob_lamp.lineart.crease_threshold = 0.0
ob_camera.location = (7.481, -6.508, 5.344)
ob_camera.rotation_euler = (1.109, 0.0, 0.8149)
ob_camera.lock_rotations_4d = False
ob_camera.empty_display_type = 'ARROWS'
ob_camera.color = (0.0, 0.0, 0.0, 0.0)
ob_camera.display_type = 'WIRE'
ob_camera.lineart.crease_threshold = 0.0

# ---- collection membership
col_collection_1.objects.link(ob_cube)
col_collection_1.objects.link(ob_lamp)
col_collection_1.objects.link(ob_camera)

# ---- scene / render settings (as saved in the file)
scene.camera = ob_camera
scene.frame_start = 1; scene.frame_end = 250; scene.frame_set(0)
scene.render.engine = 'BLENDER_EEVEE_NEXT'
scene.render.resolution_percentage = 50
scene.render.dither_intensity = 0.0
scene.cycles.use_denoising = False
scene.cycles.samples = 128
scene.cycles.sampling_pattern = 'TABULATED_SOBOL'
scene.cycles.use_adaptive_sampling = False
scene.cycles.use_light_tree = False
scene.cycles.blur_glossy = 0.0
scene.cycles.sample_clamp_indirect = 0.0
scene.view_settings.view_transform = 'Standard'
bpy.context.view_layer.update()
